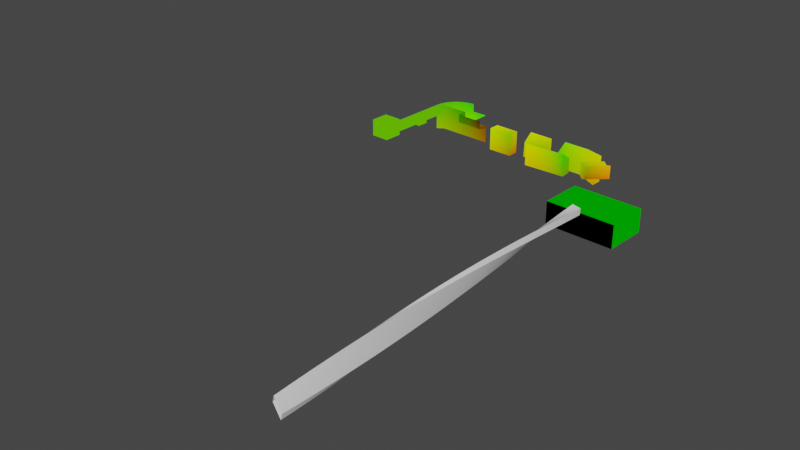 # Source: level1.blend  (saved by Blender 2.83.19; exported with 4.5.12 LTS)
import bpy
from mathutils import Matrix  # noqa: F401  (used for matrix-valued properties, if any)

bpy.ops.wm.read_factory_settings(use_empty=True)
scene = bpy.context.scene
scene.name = 'Scene'

# ---- collections
col_collection = bpy.data.collections.new('Collection'); scene.collection.children.link(col_collection)

# ---- materials (node trees are filled in below, after node groups)
mat_material = bpy.data.materials.new('Material')
mat_material.alpha_threshold = 0.0
mat_material.use_transparent_shadow = False
mat_material.line_color = (0.0, 0.0, 0.0, 1.0)

# ---- material node trees
mat_material.use_nodes = True; mat_material.node_tree.nodes.clear()
_N = mat_material.node_tree.nodes; _L = mat_material.node_tree.links
n0 = _N.new('ShaderNodeOutputMaterial'); n0.name = 'Material Output'; n0.location = (300, 300)
n1 = _N.new('ShaderNodeUVMap'); n1.name = 'UV Map'; n1.location = (-280, 240)
n2 = _N.new('ShaderNodeBsdfPrincipled'); n2.name = 'Principled BSDF'; n2.location = (-20, 240)
n2.distribution = 'GGX'
n2.subsurface_method = 'BURLEY'
n2.inputs[2].default_value = 0.4
n2.inputs[3].default_value = 1.45
n2.inputs[27].default_value = (0.0, 0.0, 0.0, 1.0)
n2.inputs[28].default_value = 1.0
_L.new(n1.outputs[0], n2.inputs[0])
_L.new(n1.outputs[0], n0.inputs[0])
n0.is_active_output = True

# ---- world
world_world = bpy.data.worlds.new('World'); scene.world = world_world
world_world.use_nodes = True; world_world.node_tree.nodes.clear()
_N = world_world.node_tree.nodes; _L = world_world.node_tree.links
n0 = _N.new('ShaderNodeOutputWorld'); n0.name = 'World Output'; n0.location = (300, 300)
n1 = _N.new('ShaderNodeBackground'); n1.name = 'Background'; n1.location = (10, 300)
n1.inputs[0].default_value = (0.05088, 0.05088, 0.05088, 1.0)
_L.new(n1.outputs[0], n0.inputs[0])
n0.is_active_output = True
world_world.color = (0.05088, 0.05088, 0.05088)
world_world.use_sun_shadow = False
world_world.sun_shadow_jitter_overblur = 0.0

# ---- meshes
me_plane = bpy.data.meshes.new('Plane')
me_plane.from_pydata([(-1.0, -1.0, 0.0), (1.0, -1.0, 0.0), (-1.0, 1.0, 0.0), (1.0, 1.0, 0.0), (-1.0, 1.0, 1.8), (-1.0, -1.0, 1.8), (1.0, -1.0, 1.8), (1.0, 1.0, 1.8), (-1.0, 0.3333, 0.0), (-1.0, -0.3333, 0.0), (1.0, -0.3333, 0.0), (1.0, 0.3333, 0.0), (-1.0, 0.3333, 1.8), (-1.0, -0.3333, 1.8), (1.0, -0.3333, 1.8), (1.0, 0.3333, 1.8), (-1.0, 1.0, 0.9), (1.0, 1.0, 0.9), (1.0, -1.0, 0.9), (-1.0, -1.0, 0.9), (-1.0, 0.3333, 0.9), (-1.0, -0.3333, 0.9), (1.0, -0.3333, 0.9), (1.0, 0.3333, 0.9), (-4.94, 0.3333, 0.0), (-4.94, -0.3334, 0.0), (-4.94, 0.3333, 0.9), (-4.94, -0.3334, 0.9), (-6.16, 0.3333, 0.0), (-6.16, -0.3334, 0.0), (-6.16, 0.3333, 0.9), (-6.16, -0.3334, 0.9), (-7.78, 0.3333, 0.0), (-7.78, -0.3334, 0.0), (-7.78, 0.3333, 0.9), (-7.78, -0.3334, 0.9), (-4.94, 0.3333, -0.32), (-4.94, -0.3334, -0.32), (-6.16, 0.3333, -0.32), (-6.16, -0.3334, -0.32), (-9.22, 0.3333, 0.0), (-8.717, -0.339, 0.0), (-9.22, 0.3333, 0.9), (-8.717, -0.339, 0.9), (-9.22, 3.413, 0.0), (-9.22, 3.413, 0.9), (-9.22, 6.373, 0.0), (-9.1, -0.3192, 0.0), (-9.1, -0.3192, 0.9), (-9.477, -0.2497, 0.0), (-9.477, -0.2497, 0.9), (-9.842, -0.1315, 0.0), (-9.842, -0.1315, 0.9), (-10.19, 0.0333, 0.0), (-10.19, 0.0333, 0.9), (-10.51, 0.2419, 0.0), (-10.51, 0.2419, 0.9), (-10.8, 0.4907, 0.0), (-10.8, 0.4907, 0.9), (-11.06, 0.7754, 0.0), (-11.06, 0.7754, 0.9), (-11.28, 1.091, 0.0), (-11.28, 1.091, 0.9), (-11.45, 1.433, 0.0), (-11.45, 1.433, 0.9), (-11.58, 1.794, 0.0), (-11.58, 1.794, 0.9), (-11.66, 2.169, 0.0), (-11.66, 2.169, 0.9), (-11.69, 2.551, 0.0), (-11.69, 2.551, 0.9), (-10.12, 1.091, 0.0), (-10.29, 1.433, 0.0), (-10.42, 1.794, 0.0), (-10.5, 2.169, 0.0), (-10.53, 2.551, 0.0), (-11.69, 2.971, 0.0), (-10.53, 2.971, 0.0), (-9.898, 0.7754, 0.0), (-9.22, 0.3333, -1.9), (-8.717, -0.339, -1.9), (-9.22, 3.413, -1.9), (-9.1, -0.3192, -1.9), (-9.477, -0.2497, -1.9), (-9.842, -0.1315, -1.9), (-10.19, 0.0333, -1.9), (-10.51, 0.2419, -1.9), (-10.8, 0.4907, -1.9), (-11.06, 0.7754, -1.9), (-10.12, 1.091, -1.9), (-10.29, 1.433, -1.9), (-10.42, 1.794, -1.9), (-10.5, 2.169, -1.9), (-10.53, 2.551, -1.9), (-10.53, 2.971, -1.9), (-9.898, 0.7754, -1.9), (-9.22, 6.373, -1.9), (-8.1, 3.413, 0.0), (-8.1, 3.413, 0.9), (-8.1, 6.373, 0.0), (-8.1, 6.373, 0.9), (-8.1, 6.793, 0.18), (-9.22, 6.793, 0.18), (-11.69, 4.311, 0.0), (-9.749, 4.291, -0.02), (-9.749, 4.291, -1.92), (-8.1, 6.973, 0.32), (-9.22, 6.973, 0.32)], [], [(8, 11, 3, 2), (17, 7, 4, 16), (19, 5, 6, 18), (23, 15, 7, 17), (21, 13, 5, 19), (16, 4, 12, 20), (20, 12, 13, 21), (18, 6, 14, 22), (22, 14, 15, 23), (0, 1, 10, 9), (9, 10, 11, 8), (10, 22, 23, 11), (1, 18, 22, 10), (2, 16, 20, 8), (9, 21, 19, 0), (11, 23, 17, 3), (0, 19, 18, 1), (3, 17, 16, 2), (21, 9, 25, 27), (9, 8, 24, 25), (8, 20, 26, 24), (20, 21, 27, 26), (26, 27, 31, 30), (24, 26, 30, 28), (27, 25, 29, 31), (24, 28, 38, 36), (31, 29, 33, 35), (29, 28, 32, 33), (30, 31, 35, 34), (28, 30, 34, 32), (37, 36, 38, 39), (28, 29, 39, 38), (29, 25, 37, 39), (25, 24, 36, 37), (34, 35, 43, 42), (32, 34, 42, 40), (35, 33, 41, 43), (33, 32, 40, 41), (40, 42, 45, 44), (43, 41, 47, 48), (48, 47, 49, 50), (50, 49, 51, 52), (52, 51, 53, 54), (54, 53, 55, 56), (56, 55, 57, 58), (58, 57, 59, 60), (60, 59, 61, 62), (62, 61, 63, 64), (64, 63, 65, 66), (66, 65, 67, 68), (68, 67, 69, 70), (63, 61, 71, 72), (69, 67, 74, 75), (65, 63, 72, 73), (67, 65, 73, 74), (69, 75, 77, 76), (61, 59, 78, 71), (47, 41, 80, 82), (74, 73, 91, 92), (57, 55, 86, 87), (75, 74, 92, 93), (77, 75, 93, 94), (53, 51, 84, 85), (41, 40, 79, 80), (78, 59, 88, 95), (49, 47, 82, 83), (59, 57, 87, 88), (40, 44, 81, 79), (71, 78, 95, 89), (55, 53, 85, 86), (72, 71, 89, 90), (51, 49, 83, 84), (73, 72, 90, 91), (81, 44, 46, 96), (46, 44, 97, 99), (44, 45, 98, 97), (99, 97, 98, 100), (46, 99, 101, 102), (77, 94, 105, 104), (76, 77, 104, 103), (102, 101, 106, 107)])
_uv = me_plane.uv_layers.new(name='UVMap')
_uv.uv.foreach_set('vector', [0.1035, 0.5201, 0.1036, 0.52, 0.1036, 0.52, 0.1036, 0.52, 0.1036, 0.52, 0.1036, 0.52, 0.1036, 0.52, 0.1036, 0.52, 0.1035, 0.52, 0.1036, 0.52, 0.1036, 0.52, 0.1036, 0.52, 0.1036, 0.52, 0.1036, 0.52, 0.1036, 0.52, 0.1036, 0.52, 0.1036, 0.5201, 0.1036, 0.52, 0.1036, 0.52, 0.1035, 0.52, 0.1036, 0.52, 0.1036, 0.52, 0.1036, 0.52, 0.1036, 0.5201, 0.1036, 0.5201, 0.1036, 0.52, 0.1036, 0.52, 0.1036, 0.5201, 0.1036, 0.52, 0.1036, 0.52, 0.1036, 0.5199, 0.1036, 0.52, 0.1036, 0.52, 0.1036, 0.5199, 0.1036, 0.52, 0.1036, 0.52, 0.1036, 0.5201, 0.1036, 0.52, 0.1036, 0.52, 0.1035, 0.5201, 0.1035, 0.5201, 0.1036, 0.52, 0.1036, 0.52, 0.1035, 0.5201, 0.1036, 0.52, 0.1036, 0.52, 0.1036, 0.52, 0.1036, 0.52, 0.1036, 0.52, 0.1036, 0.52, 0.1036, 0.52, 0.1036, 0.52, 0.1036, 0.52, 0.1036, 0.52, 0.1036, 0.5201, 0.1035, 0.5201, 0.1035, 0.5201, 0.1036, 0.5201, 0.1035, 0.52, 0.1036, 0.5201, 0.1036, 0.52, 0.1036, 0.52, 0.1036, 0.52, 0.1036, 0.52, 0.1036, 0.5201, 0.1035, 0.52, 0.1036, 0.52, 0.1036, 0.52, 0.1036, 0.52, 0.1036, 0.52, 0.1036, 0.52, 0.1036, 0.52, 0.1036, 0.5201, 0.1035, 0.5201, 0.1036, 0.5202, 0.1035, 0.5202, 0.1035, 0.5201, 0.1035, 0.5201, 0.1036, 0.5201, 0.1036, 0.5202, 0.1035, 0.5201, 0.1036, 0.5201, 0.1035, 0.5201, 0.1036, 0.5201, 0.1036, 0.5201, 0.1036, 0.5201, 0.1035, 0.5202, 0.1035, 0.5201, 0.1035, 0.5201, 0.1035, 0.5202, 0.1017, 0.52, 0.1031, 0.5186, 0.1036, 0.5201, 0.1035, 0.5201, 0.1031, 0.5186, 0.1045, 0.5199, 0.1035, 0.5202, 0.1036, 0.5202, 0.1035, 0.5217, 0.1017, 0.52, 0.1036, 0.5201, 0.1045, 0.5199, 0.1037, 0.5201, 0.1036, 0.5201, 0.1017, 0.52, 0.1035, 0.5217, 0.101, 0.5168, 0.1068, 0.5187, 0.1035, 0.5217, 0.1045, 0.5199, 0.09827, 0.5217, 0.101, 0.5168, 0.1031, 0.5186, 0.1017, 0.52, 0.1068, 0.5187, 0.1058, 0.5246, 0.1045, 0.5199, 0.1031, 0.5186, 0.1058, 0.5246, 0.09827, 0.5217, 0.1036, 0.5202, 0.1036, 0.5201, 0.1037, 0.5201, 0.1036, 0.5203, 0.1045, 0.5199, 0.1035, 0.5217, 0.1036, 0.5203, 0.1037, 0.5201, 0.1035, 0.5217, 0.1036, 0.5202, 0.1036, 0.5202, 0.1036, 0.5203, 0.1036, 0.5202, 0.1036, 0.5201, 0.1036, 0.5201, 0.1036, 0.5202, 0.1058, 0.5246, 0.1068, 0.5187, 0.07528, 0.5413, 0.07936, 0.4923, 0.09827, 0.5217, 0.1058, 0.5246, 0.07936, 0.4923, 0.1283, 0.4812, 0.1068, 0.5187, 0.101, 0.5168, 0.1289, 0.5365, 0.07528, 0.5413, 0.101, 0.5168, 0.09827, 0.5217, 0.1283, 0.4812, 0.1289, 0.5365, 0.1283, 0.4812, 0.07936, 0.4923, 0.03185, 0.2771, 0.1016, 0.2494, 0.07528, 0.5413, 0.1289, 0.5365, 0.1302, 0.5609, 0.07468, 0.561, 0.07468, 0.561, 0.1302, 0.5609, 0.1312, 0.5859, 0.07382, 0.5851, 0.07382, 0.5851, 0.1312, 0.5859, 0.1318, 0.6114, 0.07292, 0.6097, 0.07292, 0.6097, 0.1318, 0.6114, 0.132, 0.6377, 0.07176, 0.6345, 0.07176, 0.6345, 0.132, 0.6377, 0.1318, 0.6649, 0.07002, 0.6594, 0.07002, 0.6594, 0.1318, 0.6649, 0.131, 0.6935, 0.06726, 0.684, 0.06726, 0.684, 0.131, 0.6935, 0.1294, 0.7242, 0.06281, 0.7084, 0.06281, 0.7084, 0.1294, 0.7242, 0.1109, 0.7492, 0.05645, 0.7265, 0.05645, 0.7265, 0.1109, 0.7492, 0.09809, 0.7724, 0.04602, 0.749, 0.04602, 0.749, 0.09809, 0.7724, 0.08745, 0.7948, 0.03541, 0.7717, 0.03541, 0.7717, 0.08745, 0.7948, 0.07818, 0.8173, 0.02516, 0.7948, 0.02516, 0.7948, 0.07818, 0.8173, 0.0699, 0.8405, 0.01536, 0.8182, 0.09809, 0.7724, 0.1109, 0.7492, 0.1838, 0.7712, 0.1725, 0.7891, 0.0699, 0.8405, 0.07818, 0.8173, 0.154, 0.834, 0.1472, 0.8593, 0.08745, 0.7948, 0.09809, 0.7724, 0.1725, 0.7891, 0.1625, 0.8104, 0.07818, 0.8173, 0.08745, 0.7948, 0.1625, 0.8104, 0.154, 0.834, 0.0699, 0.8405, 0.1472, 0.8593, 0.141, 0.8877, 0.06357, 0.8672, 0.1109, 0.7492, 0.1294, 0.7242, 0.1925, 0.7593, 0.1838, 0.7712, 0.1302, 0.5609, 0.1289, 0.5365, 0.2555, 0.5324, 0.2564, 0.5523, 0.154, 0.834, 0.1625, 0.8104, 0.2764, 0.8332, 0.2726, 0.8565, 0.131, 0.6935, 0.1318, 0.6649, 0.2639, 0.6546, 0.2663, 0.6804, 0.1472, 0.8593, 0.154, 0.834, 0.2726, 0.8565, 0.2688, 0.88, 0.141, 0.8877, 0.1472, 0.8593, 0.2688, 0.88, 0.2649, 0.9061, 0.132, 0.6377, 0.1318, 0.6114, 0.26, 0.6033, 0.2619, 0.6289, 0.1289, 0.5365, 0.1283, 0.4812, 0.2535, 0.4801, 0.2555, 0.5324, 0.1925, 0.7593, 0.1294, 0.7242, 0.2691, 0.7062, 0.2831, 0.7575, 0.1312, 0.5859, 0.1302, 0.5609, 0.2564, 0.5523, 0.2582, 0.5778, 0.1294, 0.7242, 0.131, 0.6935, 0.2663, 0.6804, 0.2691, 0.7062, 0.1283, 0.4812, 0.1016, 0.2494, 0.243, 0.2642, 0.2535, 0.4801, 0.1838, 0.7712, 0.1925, 0.7593, 0.2831, 0.7575, 0.2826, 0.7881, 0.1318, 0.6649, 0.132, 0.6377, 0.2619, 0.6289, 0.2639, 0.6546, 0.1725, 0.7891, 0.1838, 0.7712, 0.2826, 0.7881, 0.2799, 0.8104, 0.1318, 0.6114, 0.1312, 0.5859, 0.2582, 0.5778, 0.26, 0.6033, 0.1625, 0.8104, 0.1725, 0.7891, 0.2799, 0.8104, 0.2764, 0.8332, 0.243, 0.2642, 0.1016, 0.2494, 0.1765, 0.05851, 0.2831, 0.08812, 0.1765, 0.05851, 0.1016, 0.2494, 0.05356, 0.1917, 0.1198, 0.03472, 0.1016, 0.2494, 0.03185, 0.2771, 5.32e-05, 0.1974, 0.05356, 0.1917, 0.1198, 0.03472, 0.05356, 0.1917, 5.32e-05, 0.1974, 0.05285, 0.01155, 0.1765, 0.05851, 0.1198, 0.03472, 0.1295, 0.01159, 0.1862, 0.03538, 0.141, 0.8877, 0.2649, 0.9061, 0.2576, 0.9999, 0.1415, 0.9894, 0.06357, 0.8672, 0.141, 0.8877, 0.1415, 0.9894, 0.03593, 0.9421, 0.1862, 0.03538, 0.1295, 0.01159, 0.1344, 5.32e-05, 0.1911, 0.02384])
me_plane.materials.append(mat_material)
me_plane.use_remesh_fix_poles = True
me_plane.use_remesh_preserve_attributes = False
me_plane.use_mirror_vertex_groups = False
me_plane.update()
me_plane_001 = bpy.data.meshes.new('Plane.001')
me_plane_001.from_pydata([(0.58, -1.34, 1.23), (-0.58, -1.34, 1.23), (0.58, -1.34, -1.23), (-0.58, -1.34, -1.23), (0.58, 1.34, 1.23), (-0.58, 1.34, 1.23), (0.58, 1.34, -1.23), (-0.58, 1.34, -1.23)], [], [(3, 1, 5, 7), (1, 3, 2, 0), (5, 4, 6, 7), (1, 0, 4, 5), (2, 3, 7, 6), (0, 2, 6, 4)])
_uv = me_plane_001.uv_layers.new(name='UVMap')
_uv.uv.foreach_set('vector', [0.8077, 0.4818, 0.8035, 0.9157, 0.4915, 0.5513, 0.5716, 0.08526, 0.8035, 0.9157, 0.8077, 0.4818, 0.6104, 0.5313, 0.5628, 0.9566, 0.4915, 0.5513, 0.1877, 0.628, 0.3335, 0.1661, 0.5716, 0.08526, 0.8035, 0.9157, 0.5628, 0.9566, 0.1877, 0.628, 0.4915, 0.5513, 0.6104, 0.5313, 0.8077, 0.4818, 0.5716, 0.08526, 0.3335, 0.1661, 0.5628, 0.9566, 0.6104, 0.5313, 0.3335, 0.1661, 0.1877, 0.628])
me_plane_001.materials.append(mat_material)
me_plane_001.use_remesh_fix_poles = True
me_plane_001.use_remesh_preserve_attributes = False
me_plane_001.use_mirror_vertex_groups = False
me_plane_001.update()
me_plane_002 = bpy.data.meshes.new('Plane.002')
me_plane_002.from_pydata([(-0.58, -1.34, 1.23), (0.58, -1.34, -1.23), (-0.58, -1.34, -1.23), (-0.58, 1.34, 1.23), (0.58, 1.34, -1.23), (-0.58, 1.34, -1.23), (0.58, -1.27, 0.4434), (0.58, 1.27, 0.4434)], [], [(2, 0, 3, 5), (6, 1, 4, 7), (0, 2, 1, 6), (1, 2, 5, 4), (3, 7, 4, 5), (6, 7, 3, 0)])
_uv = me_plane_002.uv_layers.new(name='UVMap')
_uv.uv.foreach_set('vector', [0.6935, 0.4467, 0.7574, 0.9792, 0.5522, 0.6756, 0.5011, 0.05033, 0.4533, 0.8378, 0.4391, 0.5069, 0.195, 0.1454, 0.204, 0.5463, 0.7574, 0.9792, 0.6935, 0.4467, 0.4391, 0.5069, 0.4533, 0.8378, 0.4391, 0.5069, 0.6935, 0.4467, 0.5011, 0.05033, 0.195, 0.1454, 0.5522, 0.6756, 0.204, 0.5463, 0.195, 0.1454, 0.5011, 0.05033, 0.4533, 0.8378, 0.204, 0.5463, 0.5522, 0.6756, 0.7574, 0.9792])
me_plane_002.materials.append(mat_material)
me_plane_002.use_remesh_fix_poles = True
me_plane_002.use_remesh_preserve_attributes = False
me_plane_002.use_mirror_vertex_groups = False
me_plane_002.update()
me_plane_003 = bpy.data.meshes.new('Plane.003')
me_plane_003.from_pydata([(-0.58, -1.34, 1.23), (0.58, -1.34, -1.23), (-0.58, -1.34, -1.23), (-0.58, 1.34, 1.23), (0.58, 1.34, -1.23), (-0.58, 1.34, -1.23), (0.58, -1.34, 0.4434), (0.58, 1.34, 0.4434)], [], [(2, 0, 3, 5), (6, 1, 4, 7), (0, 2, 1, 6), (1, 2, 5, 4), (3, 7, 4, 5), (6, 7, 3, 0)])
_uv = me_plane_003.uv_layers.new(name='UVMap')
_uv.uv.foreach_set('vector', [0.1195, 0.3452, 0.0255, 0.7341, 0.8078, 0.8613, 0.7708, 0.5199, 0.09539, 0.4855, 0.158, 0.2206, 0.8704, 0.4371, 0.9094, 0.6729, 0.0255, 0.7341, 0.1195, 0.3452, 0.158, 0.2206, 0.09539, 0.4855, 0.158, 0.2206, 0.1195, 0.3452, 0.7708, 0.5199, 0.8704, 0.4371, 0.8078, 0.8613, 0.9094, 0.6729, 0.8704, 0.4371, 0.7708, 0.5199, 0.09539, 0.4855, 0.9094, 0.6729, 0.8078, 0.8613, 0.0255, 0.7341])
me_plane_003.materials.append(mat_material)
me_plane_003.use_remesh_fix_poles = True
me_plane_003.use_remesh_preserve_attributes = False
me_plane_003.use_mirror_vertex_groups = False
me_plane_003.update()
me_plane_004 = bpy.data.meshes.new('Plane.004')
me_plane_004.from_pydata([(-0.58, -1.34, 1.23), (0.58, -1.34, -1.23), (-0.58, -1.34, -1.23), (-0.58, 1.34, 1.23), (0.58, 1.34, -1.23), (-0.58, 1.34, -1.23), (0.58, -1.34, 0.4434), (0.58, 1.34, 0.4434), (0.68, 3.581, -1.23), (0.68, 3.581, 1.61), (1.84, 3.581, -1.23), (1.84, 3.581, 1.463)], [], [(2, 0, 3, 5), (6, 1, 4, 7), (0, 2, 1, 6), (1, 2, 5, 4), (5, 3, 9, 8), (6, 7, 3, 0), (9, 11, 10, 8), (4, 5, 8, 10), (7, 4, 10, 11), (3, 7, 11, 9)])
_uv = me_plane_004.uv_layers.new(name='UVMap')
_uv.uv.foreach_set('vector', [0.2313, 0.6744, 0.2029, 0.9463, 0.4958, 0.8663, 0.4952, 0.5742, 0.1099, 0.8047, 0.1369, 0.6198, 0.4062, 0.5072, 0.399, 0.7053, 0.2029, 0.9463, 0.2313, 0.6744, 0.1369, 0.6198, 0.1099, 0.8047, 0.1369, 0.6198, 0.2313, 0.6744, 0.4952, 0.5742, 0.4062, 0.5072, 0.4952, 0.5742, 0.4958, 0.8663, 0.7081, 0.7667, 0.6758, 0.384, 0.1099, 0.8047, 0.399, 0.7053, 0.4958, 0.8663, 0.2029, 0.9463, 0.7081, 0.7667, 0.5991, 0.6641, 0.5828, 0.2904, 0.6758, 0.384, 0.4062, 0.5072, 0.4952, 0.5742, 0.6758, 0.384, 0.5828, 0.2904, 0.399, 0.7053, 0.4062, 0.5072, 0.5828, 0.2904, 0.5991, 0.6641, 0.4958, 0.8663, 0.399, 0.7053, 0.5991, 0.6641, 0.7081, 0.7667])
me_plane_004.materials.append(mat_material)
me_plane_004.use_remesh_fix_poles = True
me_plane_004.use_remesh_preserve_attributes = False
me_plane_004.use_mirror_vertex_groups = False
me_plane_004.update()
me_plane_005 = bpy.data.meshes.new('Plane.005')
me_plane_005.from_pydata([(-0.4074, 0.0004921, 0.003471), (-0.944, 0.0004835, 0.003471), (-0.4074, 0.0004921, -2.457), (-0.944, 0.0004835, -2.457), (-0.4074, 2.68, 0.003471), (-0.944, 2.68, 0.003471), (-0.4074, 2.68, -2.457), (-0.944, 2.68, -2.457), (0.461, 0.000518, -1.333), (0.461, 0.000518, 1.127), (0.461, 2.681, -1.333), (0.461, 2.681, 1.127)], [], [(3, 1, 5, 7), (1, 3, 2, 0), (5, 4, 6, 7), (1, 0, 4, 5), (2, 3, 7, 6), (2, 6, 10, 8), (9, 8, 10, 11), (6, 4, 11, 10), (0, 2, 8, 9), (4, 0, 9, 11)])
_uv = me_plane_005.uv_layers.new(name='UVMap')
_uv.uv.foreach_set('vector', [0.2733, 0.3688, 0.2505, 0.5963, 0.7337, 0.6386, 0.7114, 0.4141, 0.2505, 0.5963, 0.2733, 0.3688, 0.2847, 0.2444, 0.2608, 0.4821, 0.7337, 0.6386, 0.7942, 0.533, 0.7637, 0.298, 0.7114, 0.4141, 0.2505, 0.5963, 0.2608, 0.4821, 0.7942, 0.533, 0.7337, 0.6386, 0.2847, 0.2444, 0.2733, 0.3688, 0.7114, 0.4141, 0.7637, 0.298, 0.2847, 0.2444, 0.7637, 0.298, 0.8948, 0.1621, 0.298, 0.0887, 0.269, 0.3735, 0.298, 0.0887, 0.8948, 0.1621, 0.9526, 0.4439, 0.7637, 0.298, 0.7942, 0.533, 0.9526, 0.4439, 0.8948, 0.1621, 0.2608, 0.4821, 0.2847, 0.2444, 0.298, 0.0887, 0.269, 0.3735, 0.7942, 0.533, 0.2608, 0.4821, 0.269, 0.3735, 0.9526, 0.4439])
me_plane_005.materials.append(mat_material)
me_plane_005.use_remesh_fix_poles = True
me_plane_005.use_remesh_preserve_attributes = False
me_plane_005.use_mirror_vertex_groups = False
me_plane_005.update()
me_plane_006 = bpy.data.meshes.new('Plane.006')
me_plane_006.from_pydata([(0.58, -1.34, 1.23), (-0.58, -1.34, 1.23), (0.58, -1.34, -1.23), (-0.58, -1.34, -1.23), (0.58, 1.34, 1.23), (-0.58, 1.34, 1.23), (0.58, 1.34, -1.23), (-0.58, 1.34, -1.23)], [], [(3, 1, 5, 7), (1, 3, 2, 0), (5, 4, 6, 7), (1, 0, 4, 5), (2, 3, 7, 6), (0, 2, 6, 4)])
_uv = me_plane_006.uv_layers.new(name='UVMap')
_uv.uv.foreach_set('vector', [0.0, 0.0, 0.0, 0.0, 0.0, 0.0, 0.0, 0.0, 0.0, 0.0, 0.0, 0.0, 0.0, 0.0, 0.0, 0.3333, 0.0, 0.3333, 0.0, 0.3333, 0.0, 0.3333, 0.0, 0.3333, 0.0, 0.3333, 0.0, 0.3333, 0.0, 0.3333, 0.0, 0.3333, 0.0, 0.0, 0.0, 0.0, 0.0, 0.0, 0.0, 0.0, 0.0, 0.3333, 0.0, 0.3333, 0.0, 0.3333, 0.0, 0.3333])
me_plane_006.materials.append(mat_material)
me_plane_006.use_remesh_fix_poles = True
me_plane_006.use_remesh_preserve_attributes = False
me_plane_006.use_mirror_vertex_groups = False
me_plane_006.update()
me_plane_007 = bpy.data.meshes.new('Plane.007')
me_plane_007.from_pydata([(-1.0, 0.7429, 0.0), (1.0, 0.7429, 0.0), (-1.0, 1.0, 0.0), (1.0, 1.0, 0.0), (-1.0, 0.7429, 0.6109), (1.0, 0.7429, 0.6109), (-1.0, 1.0, 0.6109), (1.0, 1.0, 0.6109)], [], [(0, 1, 3, 2), (3, 1, 5, 7), (0, 2, 6, 4), (4, 6, 7, 5)])
_uv = me_plane_007.uv_layers.new(name='UVMap')
_uv.uv.foreach_set('vector', [0.0, 0.0, 1.0, 0.0, 1.0, 1.0, 0.0, 1.0, 1.0, 1.0, 1.0, 0.0, 1.0, 0.0, 1.0, 1.0, 0.0, 0.0, 0.0, 1.0, 0.0, 1.0, 0.0, 0.0, 0.0, 0.0, 0.0, 1.0, 0.0, 1.0, 0.0, 0.0])
me_plane_007.use_remesh_fix_poles = True
me_plane_007.use_remesh_preserve_attributes = False
me_plane_007.use_mirror_vertex_groups = False
me_plane_007.update()

# ---- objects
ob_plane = bpy.data.objects.new('Plane', me_plane)
ob_plane_001 = bpy.data.objects.new('Plane.001', me_plane_001)
ob_plane_002 = bpy.data.objects.new('Plane.002', me_plane_002)
ob_plane_003 = bpy.data.objects.new('Plane.003', me_plane_003)
ob_plane_004 = bpy.data.objects.new('Plane.004', me_plane_004)
ob_plane_005 = bpy.data.objects.new('Plane.005', me_plane_005)
ob_plane_006 = bpy.data.objects.new('Plane.006', me_plane_006)
ob_plane_007 = bpy.data.objects.new('Plane.007', me_plane_007)

# ---- transforms, parenting, visibility, modifiers, constraints
ob_plane.location = (-8.0, 4.045, 2.0)
ob_plane.rotation_euler = (0.0, -0.0, -158.7)
ob_plane.scale = (50.0, 50.0, 50.0)
ob_plane.lineart.crease_threshold = 0.0
ob_plane_001.location = (476.5, 411.9, -31.5)
ob_plane_001.rotation_euler = (0.0, -0.0, -158.7)
ob_plane_001.scale = (50.0, 50.0, 50.0)
ob_plane_001.lineart.crease_threshold = 0.0
ob_plane_002.location = (673.5, 445.9, -31.5)
ob_plane_002.rotation_euler = (0.0, -0.0, -158.7)
ob_plane_002.scale = (50.0, 50.0, 50.0)
ob_plane_002.lineart.crease_threshold = 0.0
ob_plane_003.location = (789.5, 362.9, -31.5)
ob_plane_003.rotation_euler = (0.0, 0.0, -155.5)
ob_plane_003.scale = (50.0, 86.37, 50.0)
ob_plane_003.lineart.crease_threshold = 0.0
ob_plane_004.location = (893.5, 445.9, -31.5)
ob_plane_004.rotation_euler = (0.0, -0.0, -158.7)
ob_plane_004.scale = (50.0, 53.54, 50.0)
ob_plane_004.lineart.crease_threshold = 0.0
ob_plane_005.location = (1106.0, 200.1, 53.83)
ob_plane_005.rotation_euler = (0.0, 0.0, -157.9)
ob_plane_005.scale = (88.67, 44.34, 28.49)
ob_plane_005.lineart.crease_threshold = 0.0
ob_plane_006.location = (1318.0, -58.07, -40.5)
ob_plane_006.rotation_euler = (0.0, -0.0, -158.7)
ob_plane_006.scale = (-198.2, 138.3, 50.0)
ob_plane_006.lineart.crease_threshold = 0.0
ob_plane_007.location = (1301.0, -243.3, 23.06)
ob_plane_007.scale = (21.06, 55.65, 55.65)
ob_plane_007.lineart.crease_threshold = 0.0
_m = ob_plane_007.modifiers.new('Array', 'ARRAY')
_m.count = 134
_m.constant_offset_displace = (0.0, 0.0, 0.0)
_m.relative_offset_displace = (0.0, -1.0, 0.0)
_m = ob_plane_007.modifiers.new('SimpleDeform', 'SIMPLE_DEFORM')
_m.deform_axis = 'Y'
_m.factor = 2.642
_m.angle = 2.642

# ---- collection membership
col_collection.objects.link(ob_plane)
col_collection.objects.link(ob_plane_001)
col_collection.objects.link(ob_plane_002)
col_collection.objects.link(ob_plane_003)
col_collection.objects.link(ob_plane_004)
col_collection.objects.link(ob_plane_005)
col_collection.objects.link(ob_plane_006)
col_collection.objects.link(ob_plane_007)

# ---- scene / render settings (as saved in the file)
scene.frame_start = 1; scene.frame_end = 250; scene.frame_set(127)
scene.render.engine = 'BLENDER_EEVEE_NEXT'
scene.cycles.use_denoising = False
scene.cycles.samples = 128
scene.cycles.sampling_pattern = 'TABULATED_SOBOL'
scene.cycles.use_adaptive_sampling = False
scene.cycles.use_light_tree = False
scene.view_settings.view_transform = 'Filmic'
bpy.context.view_layer.update()

# ---- added for rendering (the .blend has no active camera and no usable light): camera, sun
cam_auto = bpy.data.cameras.new('AutoCamera')
cam_auto.lens = 50.0
cam_auto.sensor_width = 36.0
cam_auto.clip_end = 50649.9
ob_auto_camera = bpy.data.objects.new('AutoCamera', cam_auto)
scene.collection.objects.link(ob_auto_camera)
ob_auto_camera.location = (3608.94, -4221.35, 2303.84)
ob_auto_camera.rotation_euler = (1.09748, -7.21219e-08, 0.694738)
scene.camera = ob_auto_camera
light_auto_sun = bpy.data.lights.new('AutoSun', 'SUN')
light_auto_sun.energy = 3.0
light_auto_sun.angle = 0.0523599
ob_auto_sun = bpy.data.objects.new('AutoSun', light_auto_sun)
scene.collection.objects.link(ob_auto_sun)
ob_auto_sun.rotation_euler = (0.872665, 0.174533, 0.523599)
bpy.context.view_layer.update()
